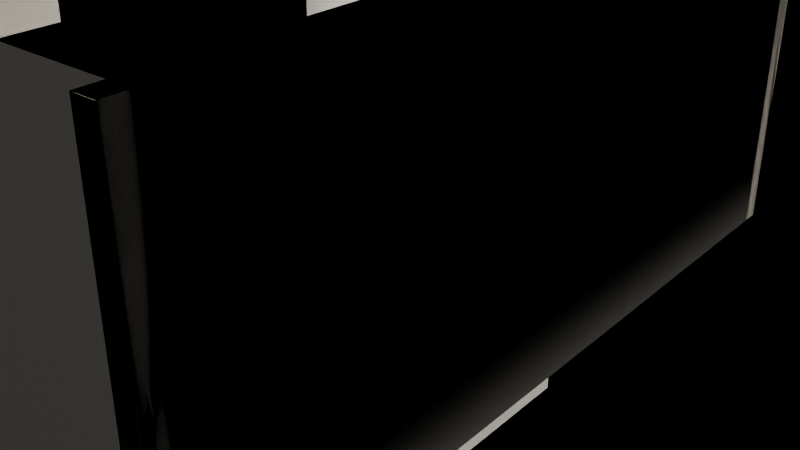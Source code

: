# Source: authoritative_scene.blend  (saved by Blender 5.2.44; exported with 4.5.12 LTS)
import bpy
from mathutils import Matrix  # noqa: F401  (used for matrix-valued properties, if any)

bpy.ops.wm.read_factory_settings(use_empty=True)
scene = bpy.context.scene
scene.name = 'Scene'

# ---- materials (node trees are filled in below, after node groups)
mat_default = bpy.data.materials.new('Default')
mat_default.use_backface_culling = True
mat_default.diffuse_color = (0.9, 0.85, 0.75, 1.0)

# ---- material node trees
mat_default.use_nodes = True; mat_default.node_tree.nodes.clear()
_N = mat_default.node_tree.nodes; _L = mat_default.node_tree.links
n0 = _N.new('ShaderNodeBsdfPrincipled'); n0.name = 'Principled BSDF'; n0.location = (10, 300)
n0.inputs[0].default_value = (0.9, 0.85, 0.75, 1.0)
n0.inputs[10].default_value = 0.005
n1 = _N.new('ShaderNodeOutputMaterial'); n1.name = 'Material Output'; n1.location = (300, 300)
_L.new(n0.outputs[0], n1.inputs[0])
n1.is_active_output = True

# ---- cameras
cam_camera = bpy.data.cameras.new('Camera')

# ---- lights
light_sun = bpy.data.lights.new('Sun', 'SUN')
light_sun.angle = 0.5
light_sun.energy = 3.0
light_area = bpy.data.lights.new('Area', 'AREA')
light_area.energy = 200.0
light_area.size = 4.0
light_area.size_y = 1.0

# ---- meshes
me_mesh_0 = bpy.data.meshes.new('Mesh_0')
me_mesh_0.from_pydata([(0.0, 0.0, -0.15), (5.0, 0.0, -0.15), (5.0, -6.0, -0.15), (0.0, -6.0, -0.15), (0.0, 0.0, 0.0), (5.0, 0.0, 0.0), (5.0, -6.0, 0.0), (0.0, -6.0, 0.0), (0.0, 0.0, 0.0), (5.0, 0.0, 0.0), (5.0, -0.15, 0.0), (0.0, -0.15, 0.0), (0.0, 0.0, 2.7), (5.0, 0.0, 2.7), (5.0, -0.15, 2.7), (0.0, -0.15, 2.7), (0.0, -5.85, 0.0), (5.0, -5.85, 0.0), (5.0, -6.0, 0.0), (0.0, -6.0, 0.0), (0.0, -5.85, 2.7), (5.0, -5.85, 2.7), (5.0, -6.0, 2.7), (0.0, -6.0, 2.7), (0.0, 0.0, 0.0), (0.15, 0.0, 0.0), (0.15, -6.0, 0.0), (0.0, -6.0, 0.0), (0.0, 0.0, 2.7), (0.15, 0.0, 2.7), (0.15, -6.0, 2.7), (0.0, -6.0, 2.7), (4.85, 0.0, 0.0), (5.0, 0.0, 0.0), (5.0, -6.0, 0.0), (4.85, -6.0, 0.0), (4.85, 0.0, 2.7), (5.0, 0.0, 2.7), (5.0, -6.0, 2.7), (4.85, -6.0, 2.7), (1.25, -0.4, 0.0), (3.75, -0.4, 0.0), (3.75, -1.2, 0.0), (1.25, -1.2, 0.0), (1.25, -0.4, 1.0), (3.75, -0.4, 1.0), (3.75, -1.2, 1.0), (1.25, -1.2, 1.0)], [], [(0, 1, 2), (0, 2, 3), (4, 6, 5), (4, 7, 6), (0, 4, 5), (0, 5, 1), (2, 6, 7), (2, 7, 3), (0, 3, 7), (0, 7, 4), (1, 5, 6), (1, 6, 2), (8, 9, 10), (8, 10, 11), (12, 14, 13), (12, 15, 14), (8, 12, 13), (8, 13, 9), (10, 14, 15), (10, 15, 11), (8, 11, 15), (8, 15, 12), (9, 13, 14), (9, 14, 10), (16, 17, 18), (16, 18, 19), (20, 22, 21), (20, 23, 22), (16, 20, 21), (16, 21, 17), (18, 22, 23), (18, 23, 19), (16, 19, 23), (16, 23, 20), (17, 21, 22), (17, 22, 18), (24, 25, 26), (24, 26, 27), (28, 30, 29), (28, 31, 30), (24, 28, 29), (24, 29, 25), (26, 30, 31), (26, 31, 27), (24, 27, 31), (24, 31, 28), (25, 29, 30), (25, 30, 26), (32, 33, 34), (32, 34, 35), (36, 38, 37), (36, 39, 38), (32, 36, 37), (32, 37, 33), (34, 38, 39), (34, 39, 35), (32, 35, 39), (32, 39, 36), (33, 37, 38), (33, 38, 34), (40, 41, 42), (40, 42, 43), (44, 46, 45), (44, 47, 46), (40, 44, 45), (40, 45, 41), (42, 46, 47), (42, 47, 43), (40, 43, 47), (40, 47, 44), (41, 45, 46), (41, 46, 42)])
me_mesh_0.polygons.foreach_set('use_smooth', [0, 0, 1, 1, 1, 1, 1, 1, 1, 1, 1, 1, 1, 1, 1, 1, 1, 1, 1, 1, 1, 1, 1, 1, 1, 1, 1, 1, 1, 1, 0, 0, 1, 1, 1, 1, 1, 1, 1, 1, 1, 1, 1, 1, 1, 1, 1, 1, 1, 1, 1, 1, 1, 1, 1, 1, 1, 1, 1, 1, 1, 1, 0, 0, 1, 1, 1, 1, 1, 1, 1, 1])
me_mesh_0.materials.append(mat_default)
me_mesh_0.update()
me_mesh_0.normals_split_custom_set([tuple(v) for v in zip(*[iter([0.0, 0.0, -1.0, 0.0, 0.0, -1.0, 0.0, 0.0, -1.0, 0.0, 0.0, -1.0, 0.0, 0.0, -1.0, 0.0, 0.0, -1.0, -6.512e-06, -6.489e-06, -1.0, -6.974e-06, 3.604e-05, 1.0, -8.941e-06, 5.639e-05, -1.0, -6.512e-06, -6.489e-06, -1.0, 3.632e-05, -5.305e-06, 1.0, -6.974e-06, 3.604e-05, 1.0, 3.181e-06, 2.95e-06, -1.0, -6.512e-06, -6.489e-06, -1.0, -8.941e-06, 5.639e-05, -1.0, 3.181e-06, 2.95e-06, -1.0, -8.941e-06, 5.639e-05, -1.0, 2.411e-05, -4.373e-05, -1.0, -1.245e-05, -2.824e-05, -1.0, -6.974e-06, 3.604e-05, 1.0, 3.632e-05, -5.305e-06, 1.0, -1.245e-05, -2.824e-05, -1.0, 3.632e-05, -5.305e-06, 1.0, -2.107e-06, 3.858e-05, -1.0, 3.181e-06, 2.95e-06, -1.0, -2.107e-06, 3.858e-05, -1.0, 3.632e-05, -5.305e-06, 1.0, 3.181e-06, 2.95e-06, -1.0, 3.632e-05, -5.305e-06, 1.0, -6.512e-06, -6.489e-06, -1.0, 2.411e-05, -4.373e-05, -1.0, -8.941e-06, 5.639e-05, -1.0, -6.974e-06, 3.604e-05, 1.0, 2.411e-05, -4.373e-05, -1.0, -6.974e-06, 3.604e-05, 1.0, -1.245e-05, -2.824e-05, -1.0, -6.956e-05, -5.397e-05, 1.0, 2.679e-05, -3.57e-05, 1.0, -3.79e-07, 1.365e-05, 1.0, -6.956e-05, -5.397e-05, 1.0, -3.79e-07, 1.365e-05, 1.0, -4.527e-05, 2.864e-05, 1.0, -1.386e-05, 1.0, -4.64e-05, 3.487e-06, 1.0, 3.517e-06, -5.08e-05, 1.0, -6.497e-06, -1.386e-05, 1.0, -4.64e-05, 9.735e-06, 1.0, 6.264e-05, 3.487e-06, 1.0, 3.517e-06, -6.956e-05, -5.397e-05, 1.0, -1.386e-05, 1.0, -4.64e-05, -5.08e-05, 1.0, -6.497e-06, -6.956e-05, -5.397e-05, 1.0, -5.08e-05, 1.0, -6.497e-06, 2.679e-05, -3.57e-05, 1.0, -3.79e-07, 1.365e-05, 1.0, 3.487e-06, 1.0, 3.517e-06, 9.735e-06, 1.0, 6.264e-05, -3.79e-07, 1.365e-05, 1.0, 9.735e-06, 1.0, 6.264e-05, -4.527e-05, 2.864e-05, 1.0, -6.956e-05, -5.397e-05, 1.0, -4.527e-05, 2.864e-05, 1.0, 9.735e-06, 1.0, 6.264e-05, -6.956e-05, -5.397e-05, 1.0, 9.735e-06, 1.0, 6.264e-05, -1.386e-05, 1.0, -4.64e-05, 2.679e-05, -3.57e-05, 1.0, -5.08e-05, 1.0, -6.497e-06, 3.487e-06, 1.0, 3.517e-06, 2.679e-05, -3.57e-05, 1.0, 3.487e-06, 1.0, 3.517e-06, -3.79e-07, 1.365e-05, 1.0, 3.622e-05, 1.0, -1.094e-05, 5.61e-05, 1.0, 5.467e-05, 2.841e-05, -1.0, 1.228e-05, 3.622e-05, 1.0, -1.094e-05, 2.841e-05, -1.0, 1.228e-05, 3.858e-05, -1.0, -2.107e-06, -4.909e-05, -1.0, -1.609e-06, -5.249e-05, -1.0, 1.534e-05, -2.51e-05, -1.0, 4.169e-05, -4.909e-05, -1.0, -1.609e-06, -4.248e-05, -1.0, -2.535e-05, -5.249e-05, -1.0, 1.534e-05, 3.622e-05, 1.0, -1.094e-05, -4.909e-05, -1.0, -1.609e-06, -2.51e-05, -1.0, 4.169e-05, 3.622e-05, 1.0, -1.094e-05, -2.51e-05, -1.0, 4.169e-05, 5.61e-05, 1.0, 5.467e-05, 0.0, -1.0, 0.0, 0.0, -1.0, 0.0, 0.0, -1.0, 0.0, 0.0, -1.0, 0.0, 0.0, -1.0, 0.0, 0.0, -1.0, 0.0, 3.622e-05, 1.0, -1.094e-05, 3.858e-05, -1.0, -2.107e-06, -4.248e-05, -1.0, -2.535e-05, 3.622e-05, 1.0, -1.094e-05, -4.248e-05, -1.0, -2.535e-05, -4.909e-05, -1.0, -1.609e-06, 5.61e-05, 1.0, 5.467e-05, -2.51e-05, -1.0, 4.169e-05, -5.249e-05, -1.0, 1.534e-05, 5.61e-05, 1.0, 5.467e-05, -5.249e-05, -1.0, 1.534e-05, 2.841e-05, -1.0, 1.228e-05, -1.0, 3.021e-05, 8.06e-05, -1.0, -2.011e-05, -3.934e-05, -1.0, -1.891e-05, -1.961e-05, -1.0, 3.021e-05, 8.06e-05, -1.0, -1.891e-05, -1.961e-05, -1.0, 2.024e-05, -1.717e-05, -1.0, -8.972e-05, 2.593e-05, 1.0, 6.121e-05, -2.027e-06, -1.0, -4.53e-06, -4.56e-06, -1.0, -8.972e-05, 2.593e-05, 1.0, 2.474e-06, -2.474e-06, 1.0, 6.121e-05, -2.027e-06, -1.0, 3.021e-05, 8.06e-05, -1.0, -8.972e-05, 2.593e-05, -1.0, -4.53e-06, -4.56e-06, -1.0, 3.021e-05, 8.06e-05, -1.0, -4.53e-06, -4.56e-06, -1.0, -2.011e-05, -3.934e-05, -1.0, -1.891e-05, -1.961e-05, 1.0, 6.121e-05, -2.027e-06, 1.0, 2.474e-06, -2.474e-06, -1.0, -1.891e-05, -1.961e-05, 1.0, 2.474e-06, -2.474e-06, -1.0, 2.024e-05, -1.717e-05, -1.0, 3.021e-05, 8.06e-05, -1.0, 2.024e-05, -1.717e-05, 1.0, 2.474e-06, -2.474e-06, -1.0, 3.021e-05, 8.06e-05, 1.0, 2.474e-06, -2.474e-06, -1.0, -8.972e-05, 2.593e-05, -1.0, -2.011e-05, -3.934e-05, -1.0, -4.53e-06, -4.56e-06, 1.0, 6.121e-05, -2.027e-06, -1.0, -2.011e-05, -3.934e-05, 1.0, 6.121e-05, -2.027e-06, -1.0, -1.891e-05, -1.961e-05, 1.0, -7.6e-06, 7.57e-06, 1.0, -4.918e-05, -2.503e-06, 1.0, 6.428e-05, -4.545e-05, 1.0, -7.6e-06, 7.57e-06, 1.0, 6.428e-05, -4.545e-05, 1.0, 2.855e-05, -4.524e-05, 7.272e-06, 6.515e-05, -1.0, -7.343e-05, -4.175e-05, -1.0, -3.57e-05, 2.679e-05, -1.0, 7.272e-06, 6.515e-05, -1.0, 5.354e-06, -4.295e-05, -1.0, -7.343e-05, -4.175e-05, -1.0, 1.0, -7.6e-06, 7.57e-06, 7.272e-06, 6.515e-05, -1.0, -3.57e-05, 2.679e-05, -1.0, 1.0, -7.6e-06, 7.57e-06, -3.57e-05, 2.679e-05, -1.0, 1.0, -4.918e-05, -2.503e-06, 1.0, 6.428e-05, -4.545e-05, -7.343e-05, -4.175e-05, -1.0, 5.354e-06, -4.295e-05, -1.0, 1.0, 6.428e-05, -4.545e-05, 5.354e-06, -4.295e-05, -1.0, 1.0, 2.855e-05, -4.524e-05, 1.0, -7.6e-06, 7.57e-06, 1.0, 2.855e-05, -4.524e-05, 5.354e-06, -4.295e-05, -1.0, 1.0, -7.6e-06, 7.57e-06, 5.354e-06, -4.295e-05, -1.0, 7.272e-06, 6.515e-05, -1.0, 1.0, -4.918e-05, -2.503e-06, -3.57e-05, 2.679e-05, -1.0, -7.343e-05, -4.175e-05, -1.0, 1.0, -4.918e-05, -2.503e-06, -7.343e-05, -4.175e-05, -1.0, 1.0, 6.428e-05, -4.545e-05, 7.857e-06, -1.371e-06, -1.0, 1.419e-05, -5.057e-05, -1.0, -4.455e-06, -6.738e-05, 1.0, 7.857e-06, -1.371e-06, -1.0, -4.455e-06, -6.738e-05, 1.0, -4.527e-05, 2.864e-05, 1.0, 0.0, 0.0, 1.0, 0.0, 0.0, 1.0, 0.0, 0.0, 1.0, 0.0, 0.0, 1.0, 0.0, 0.0, 1.0, 0.0, 0.0, 1.0, 7.857e-06, -1.371e-06, -1.0, -2.107e-06, -3.858e-05, 1.0, -2.392e-05, 4.392e-05, 1.0, 7.857e-06, -1.371e-06, -1.0, -2.392e-05, 4.392e-05, 1.0, 1.419e-05, -5.057e-05, -1.0, -4.455e-06, -6.738e-05, 1.0, 2.562e-05, 4.221e-05, 1.0, 3.344e-05, -3.439e-05, 1.0, -4.455e-06, -6.738e-05, 1.0, 3.344e-05, -3.439e-05, 1.0, -4.527e-05, 2.864e-05, 1.0, 7.857e-06, -1.371e-06, -1.0, -4.527e-05, 2.864e-05, 1.0, 3.344e-05, -3.439e-05, 1.0, 7.857e-06, -1.371e-06, -1.0, 3.344e-05, -3.439e-05, 1.0, -2.107e-06, -3.858e-05, 1.0, 1.419e-05, -5.057e-05, -1.0, -2.392e-05, 4.392e-05, 1.0, 2.562e-05, 4.221e-05, 1.0, 1.419e-05, -5.057e-05, -1.0, 2.562e-05, 4.221e-05, 1.0, -4.455e-06, -6.738e-05, 1.0])] * 3)])

# ---- objects
ob_livingroom = bpy.data.objects.new('LivingRoom', me_mesh_0)
ob_cinematiccamera = bpy.data.objects.new('CinematicCamera', cam_camera)
ob_sun = bpy.data.objects.new('Sun', light_sun)
ob_area = bpy.data.objects.new('Area', light_area)

# ---- transforms, parenting, visibility, modifiers, constraints
ob_livingroom.location = (0.0, 0.0, 0.0)
ob_livingroom.rotation_mode = 'QUATERNION'
ob_livingroom.rotation_quaternion = (1.0, 0.0, 0.0, 0.0)
ob_cinematiccamera.location = (8.0, -8.0, 4.0)
ob_cinematiccamera.rotation_euler = (1.1, 0.0, 0.7)
ob_sun.location = (5.0, -5.0, 10.0)
ob_area.location = (3.0, 0.0, 2.5)

# ---- collection membership
scene.collection.objects.link(ob_livingroom)
scene.collection.objects.link(ob_cinematiccamera)
scene.collection.objects.link(ob_sun)
scene.collection.objects.link(ob_area)

# ---- scene / render settings (as saved in the file)
scene.camera = ob_cinematiccamera
scene.frame_start = 1; scene.frame_end = 250; scene.frame_set(1)
scene.render.engine = 'CYCLES'
scene.render.resolution_x = 1280
scene.render.resolution_y = 720
scene.render.bake_bias = 0.0
scene.render.bake_samples = 0
scene.render.compositor_device = 'GPU'
scene.eevee.use_volume_custom_range = False
scene.eevee.fast_gi_thickness_near = 0.1
scene.eevee.fast_gi_thickness_far = 0.0
scene.eevee.ray_tracing_options.screen_trace_thickness = 0.1
bpy.context.view_layer.update()
